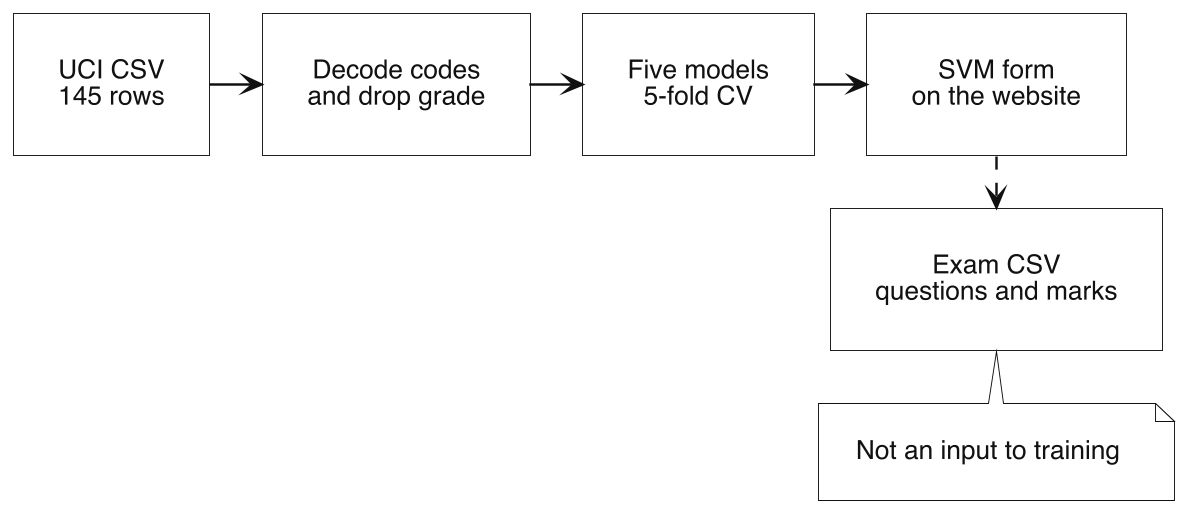

The diagram above was rendered by PlantUML. Its source (embedded in the PNG):
@startuml
!include style.iuml
skinparam linetype ortho
skinparam nodesep 28
skinparam ranksep 28

together {
  rectangle "UCI CSV\n145 rows" as csv
  rectangle "Decode codes\nand drop grade" as decode
  rectangle "Five models\n5-fold CV" as models
  rectangle "SVM form\non the website" as svm
}

rectangle "Exam CSV\nquestions and marks" as exam

csv -right-> decode
decode -right-> models
models -right-> svm
svm -down[dashed]-> exam
note bottom of exam : Not an input to training
@enduml